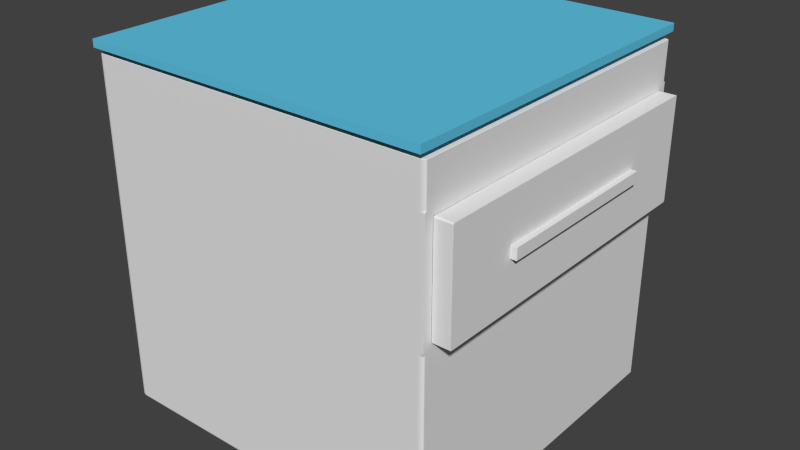 # Source: nightstand.blend  (saved by Blender 2.75.0; exported with 4.5.12 LTS)
import bpy
from mathutils import Matrix  # noqa: F401  (used for matrix-valued properties, if any)

bpy.ops.wm.read_factory_settings(use_empty=True)
scene = bpy.context.scene
scene.name = 'Scene'

# ---- collections
col_collection_1 = bpy.data.collections.new('Collection 1'); scene.collection.children.link(col_collection_1)

# ---- materials (node trees are filled in below, after node groups)
mat_material_001 = bpy.data.materials.new('Material.001')
mat_material_001.alpha_threshold = 0.0
mat_material_001.use_transparent_shadow = False
mat_material_001.diffuse_color = (0.1204, 0.5672, 0.8, 1.0)
mat_material_001.roughness = 0.5
mat_material = bpy.data.materials.new('Material')
mat_material.alpha_threshold = 0.0
mat_material.use_transparent_shadow = False
mat_material.roughness = 0.5
mat_material.line_color = (0.0, 0.0, 0.0, 1.0)

# ---- material node trees

# ---- world
world_world = bpy.data.worlds.new('World'); scene.world = world_world
world_world.color = (0.05088, 0.05088, 0.05088)
world_world.use_sun_shadow = False
world_world.sun_shadow_jitter_overblur = 0.0
world_world.cycles.sampling_method = 'MANUAL'
world_world.cycles.sample_map_resolution = 256

# ---- meshes
me_cube_001 = bpy.data.meshes.new('Cube.001')
me_cube_001.from_pydata([(-1.0, -1.0, -1.0), (-1.0, -1.0, 1.0), (-1.0, 1.0, -1.0), (-1.0, 1.0, 1.0), (1.0, -1.0, -1.0), (1.0, -1.0, 1.0), (1.0, 1.0, -1.0), (1.0, 1.0, 1.0)], [], [(1, 3, 2, 0), (3, 7, 6, 2), (7, 5, 4, 6), (5, 1, 0, 4), (0, 2, 6, 4), (5, 7, 3, 1)])
me_cube_001.materials.append(mat_material_001)
me_cube_001.use_remesh_preserve_volume = False
me_cube_001.use_remesh_preserve_attributes = False
me_cube_001.use_mirror_vertex_groups = False
me_cube_001.update()
me_cylinder = bpy.data.meshes.new('Cylinder')
me_cylinder.from_pydata([(-12.28, -10.92, -1.252), (-12.28, -10.92, 0.7484), (-12.08, -10.94, -1.252), (-12.08, -10.94, 0.7484), (-11.89, -11.0, -1.252), (-11.89, -11.0, 0.7484), (-11.72, -11.09, -1.252), (-11.72, -11.09, 0.7484), (-11.57, -11.22, -1.252), (-11.57, -11.22, 0.7484), (-11.45, -11.37, -1.252), (-11.45, -11.37, 0.7484), (-11.35, -11.54, -1.252), (-11.35, -11.54, 0.7484), (-11.3, -11.73, -1.252), (-11.3, -11.73, 0.7484), (-11.28, -11.92, -1.252), (-11.28, -11.92, 0.7484), (-11.3, -12.12, -1.252), (-11.3, -12.12, 0.7484), (-11.35, -12.31, -1.252), (-11.35, -12.31, 0.7484), (-11.45, -12.48, -1.252), (-11.45, -12.48, 0.7484), (-11.57, -12.63, -1.252), (-11.57, -12.63, 0.7484), (-11.72, -12.76, -1.252), (-11.72, -12.76, 0.7484), (-11.89, -12.85, -1.252), (-11.89, -12.85, 0.7484), (-12.08, -12.91, -1.252), (-12.08, -12.91, 0.7484), (-12.28, -12.92, -1.252), (-12.28, -12.92, 0.7484), (-12.47, -12.91, -1.252), (-12.47, -12.91, 0.7484), (-12.66, -12.85, -1.252), (-12.66, -12.85, 0.7484), (-12.83, -12.76, -1.252), (-12.83, -12.76, 0.7484), (-12.98, -12.63, -1.252), (-12.98, -12.63, 0.7484), (-13.11, -12.48, -1.252), (-13.11, -12.48, 0.7484), (-13.2, -12.31, -1.252), (-13.2, -12.31, 0.7484), (-13.26, -12.12, -1.252), (-13.26, -12.12, 0.7484), (-13.28, -11.92, -1.252), (-13.28, -11.92, 0.7484), (-13.26, -11.73, -1.252), (-13.26, -11.73, 0.7484), (-13.2, -11.54, -1.252), (-13.2, -11.54, 0.7484), (-13.11, -11.37, -1.252), (-13.11, -11.37, 0.7484), (-12.98, -11.22, -1.252), (-12.98, -11.22, 0.7484), (-12.83, -11.09, -1.252), (-12.83, -11.09, 0.7484), (-12.66, -11.0, -1.252), (-12.66, -11.0, 0.7484), (-12.47, -10.94, -1.252), (-12.47, -10.94, 0.7484)], [], [(0, 1, 3, 2), (2, 3, 5, 4), (4, 5, 7, 6), (6, 7, 9, 8), (8, 9, 11, 10), (10, 11, 13, 12), (12, 13, 15, 14), (14, 15, 17, 16), (16, 17, 19, 18), (18, 19, 21, 20), (20, 21, 23, 22), (22, 23, 25, 24), (24, 25, 27, 26), (26, 27, 29, 28), (28, 29, 31, 30), (30, 31, 33, 32), (32, 33, 35, 34), (34, 35, 37, 36), (36, 37, 39, 38), (38, 39, 41, 40), (40, 41, 43, 42), (42, 43, 45, 44), (44, 45, 47, 46), (46, 47, 49, 48), (48, 49, 51, 50), (50, 51, 53, 52), (52, 53, 55, 54), (54, 55, 57, 56), (56, 57, 59, 58), (58, 59, 61, 60), (3, 1, 63, 61, 59, 57, 55, 53, 51, 49, 47, 45, 43, 41, 39, 37, 35, 33, 31, 29, 27, 25, 23, 21, 19, 17, 15, 13, 11, 9, 7, 5), (62, 63, 1, 0), (60, 61, 63, 62), (0, 2, 4, 6, 8, 10, 12, 14, 16, 18, 20, 22, 24, 26, 28, 30, 32, 34, 36, 38, 40, 42, 44, 46, 48, 50, 52, 54, 56, 58, 60, 62)])
me_cylinder.use_remesh_preserve_volume = False
me_cylinder.use_remesh_preserve_attributes = False
me_cylinder.use_mirror_vertex_groups = False
me_cylinder.update()
me_cube = bpy.data.meshes.new('Cube')
me_cube.from_pydata([(1.0, -0.9711, -1.0), (-1.0, -0.9711, -1.0), (1.0, -0.9711, 1.0), (-1.0, -0.9711, 1.0), (1.0, 0.0, -1.0), (-1.0, 0.0, -1.0), (1.0, 0.0, 1.0), (-1.0, 0.0, 1.0), (1.0, -0.9711, 0.114), (1.0, -0.9711, 0.7806), (-1.0, -0.9711, 0.114), (-1.0, -0.9711, 0.7806), (-1.0, 0.0, 0.7806), (-1.0, 0.0, 0.114), (1.0, 0.0, 0.7806), (1.0, 0.0, 0.114), (1.0, -0.9179, 0.1505), (1.0, -0.9179, 0.7441), (1.0, 0.0, 0.7441), (1.0, 0.0, 0.1505), (1.0, -0.9179, 0.1505), (1.0, -0.9179, 0.7441), (1.0, 0.0, 0.1505), (1.0, 0.0, 0.7441), (1.099, -0.9179, 0.1505), (1.099, -0.9179, 0.7441), (1.099, 0.0, 0.7441), (1.099, 0.0, 0.1505), (1.099, -0.5093, 0.4148), (1.099, -0.5093, 0.4799), (1.099, 0.0, 0.4799), (1.099, 0.0, 0.4148), (1.133, -0.5093, 0.4148), (1.133, -0.5093, 0.4799), (1.133, 0.0, 0.4799), (1.133, 0.0, 0.4148)], [], [(4, 0, 1, 5), (6, 7, 3, 2), (14, 6, 2, 9), (9, 2, 3, 11), (11, 3, 7, 12), (1, 10, 13, 5), (10, 11, 12, 13), (0, 8, 10, 1), (8, 9, 11, 10), (4, 15, 8, 0), (14, 9, 17, 18), (22, 16, 21, 23), (9, 8, 20, 17), (8, 15, 19, 20), (24, 27, 31, 28), (16, 22, 27, 24), (21, 16, 24, 25), (23, 21, 25, 26), (28, 31, 35, 32), (25, 24, 28, 29), (26, 25, 29, 30), (35, 34, 33, 32), (29, 28, 32, 33), (30, 29, 33, 34)])
_uv = me_cube.uv_layers.new(name='UVMap')
_uv.uv.foreach_set('vector', [0.2463, 0.5, 0.4927, 0.5, 0.4927, 1.0, 0.2463, 1.0, 0.0, 1.0, 2.359e-07, 0.5, 0.2463, 0.5, 0.2463, 1.0, 1.0, 0.4452, 1.0, 0.5, 0.7537, 0.5, 0.7537, 0.4452, 0.05564, 0.5, 6.048e-08, 0.5, 0.0, 0.0, 0.05564, 0.0, 0.5073, 0.05484, 0.5073, 7.451e-08, 0.7537, 0.0, 0.7537, 0.05484, 0.5073, 0.5, 0.5073, 0.2215, 0.7537, 0.2215, 0.7537, 0.5, 0.5073, 0.2215, 0.5073, 0.05484, 0.7537, 0.05484, 0.7537, 0.2215, 0.5073, 0.5, 0.2248, 0.5, 0.2248, 1.49e-08, 0.5073, 2.98e-08, 0.2248, 0.5, 0.05564, 0.5, 0.05564, 0.0, 0.2248, 1.49e-08, 1.0, 0.0, 1.0, 0.2785, 0.7537, 0.2785, 0.7537, 4.47e-08, 1.0, 0.4452, 0.7537, 0.4452, 0.7672, 0.436, 1.0, 0.436, 0.7997, 6.28e-08, 0.7997, 0.6432, 0.3999, 0.6432, 0.3999, 0.0, 0.7537, 0.4452, 0.7537, 0.2785, 0.7672, 0.2876, 0.7672, 0.436, 0.7537, 0.2785, 1.0, 0.2785, 1.0, 0.2876, 0.7672, 0.2876, 0.3999, 8.353e-08, 0.3999, 0.6432, 0.2219, 0.6432, 0.2219, 0.2863, 0.8665, 0.6432, 0.8665, 3.312e-08, 0.9332, 0.0, 0.9332, 0.6432, 1.0, 8.353e-08, 1.0, 0.4159, 0.9332, 0.4159, 0.9332, 0.0, 0.7997, 0.6432, 0.7997, 0.0, 0.8665, 0.0, 0.8665, 0.6432, 0.04386, 1.0, 0.04386, 0.6432, 0.06658, 0.6432, 0.06658, 1.0, 0.0, 0.0, 0.3999, 8.353e-08, 0.2219, 0.2863, 0.178, 0.2863, 2.007e-07, 0.6432, 0.0, 0.0, 0.178, 0.2863, 0.178, 0.6432, 0.04386, 1.0, 0.0, 1.0, 1.004e-07, 0.6432, 0.04386, 0.6432, 0.08929, 0.6432, 0.08929, 0.6888, 0.06658, 0.6888, 0.06658, 0.6432, 0.9332, 0.7728, 0.9332, 0.4159, 0.956, 0.4159, 0.956, 0.7728])
me_cube.materials.append(mat_material)
me_cube.use_remesh_preserve_volume = False
me_cube.use_remesh_preserve_attributes = False
me_cube.use_mirror_vertex_groups = False
me_cube.update()

# ---- objects
ob_cube_001 = bpy.data.objects.new('Cube.001', me_cube_001)
ob_cylinder = bpy.data.objects.new('Cylinder', me_cylinder)
ob_cube = bpy.data.objects.new('Cube', me_cube)

# ---- transforms, parenting, visibility, modifiers, constraints
ob_cube_001.location = (0.0, 0.0, 1.053)
ob_cube_001.scale = (1.0, 1.0, 0.02171)
ob_cube_001.lineart.crease_threshold = 0.0
ob_cylinder.location = (0.0, 0.0, 0.9999)
ob_cylinder.scale = (0.0701, 0.0701, 0.0701)
ob_cylinder.lineart.crease_threshold = 0.0
_m = ob_cylinder.modifiers.new('Mirror', 'MIRROR')
_m.use_axis = (True, True, False)
ob_cube.location = (0.0, 0.0, 0.0)
ob_cube.lock_rotations_4d = False
ob_cube.empty_display_type = 'ARROWS'
ob_cube.lineart.crease_threshold = 0.0
_m = ob_cube.modifiers.new('Mirror', 'MIRROR')
_m.use_axis = (False, True, False)
_m.use_clip = True
_m = ob_cube.modifiers.new('Bevel', 'BEVEL')
_m.width = 1.376
_m.width_pct = 1.376
_m.segments = 8
_m.limit_method = 'NONE'
_m.offset_type = 'PERCENT'
_m.spread = 0.0

# ---- collection membership
col_collection_1.objects.link(ob_cube_001)
col_collection_1.objects.link(ob_cylinder)
col_collection_1.objects.link(ob_cube)

# ---- scene / render settings (as saved in the file)
scene.frame_start = 1; scene.frame_end = 250; scene.frame_set(1)
scene.render.engine = 'BLENDER_EEVEE_NEXT'
scene.render.resolution_percentage = 50
scene.render.dither_intensity = 0.0
scene.cycles.use_denoising = False
scene.cycles.samples = 10
scene.cycles.sampling_pattern = 'TABULATED_SOBOL'
scene.cycles.light_sampling_threshold = 0.0
scene.cycles.use_adaptive_sampling = False
scene.cycles.use_light_tree = False
scene.cycles.blur_glossy = 0.0
scene.cycles.pixel_filter_type = 'GAUSSIAN'
scene.cycles.sample_clamp_indirect = 0.0
scene.view_settings.view_transform = 'Standard'
bpy.context.view_layer.update()

# ---- added for rendering (the .blend has no active camera and no usable light): camera, sun
cam_auto = bpy.data.cameras.new('AutoCamera')
cam_auto.lens = 50.0
cam_auto.sensor_width = 36.0
cam_auto.clip_end = 1000.0
ob_auto_camera = bpy.data.objects.new('AutoCamera', cam_auto)
scene.collection.objects.link(ob_auto_camera)
ob_auto_camera.location = (3.38331, -3.98027, 2.69069)
ob_auto_camera.rotation_euler = (1.09748, -7.21219e-08, 0.694738)
scene.camera = ob_auto_camera
light_auto_sun = bpy.data.lights.new('AutoSun', 'SUN')
light_auto_sun.energy = 3.0
light_auto_sun.angle = 0.0523599
ob_auto_sun = bpy.data.objects.new('AutoSun', light_auto_sun)
scene.collection.objects.link(ob_auto_sun)
ob_auto_sun.rotation_euler = (0.872665, 0.174533, 0.523599)
bpy.context.view_layer.update()
